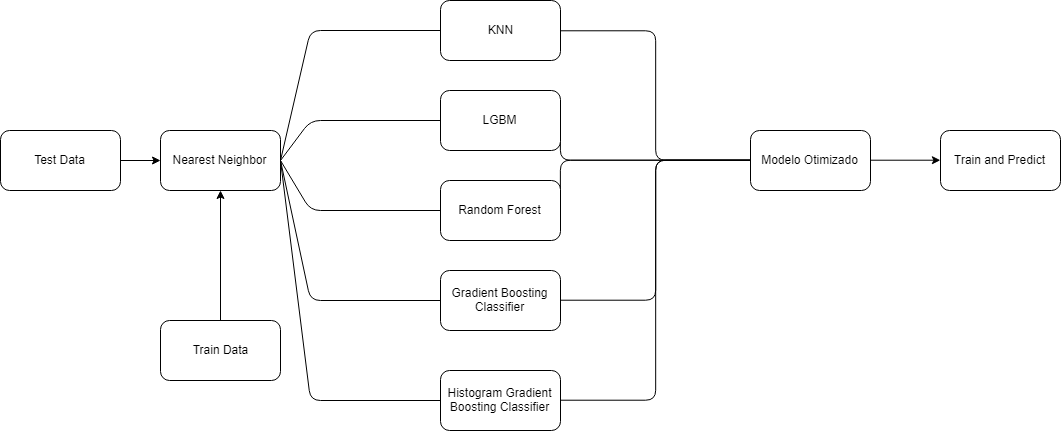

The diagram above was exported from draw.io. Its source (the exported page's mxGraphModel, read from the mxfile embedded in the PNG):
<mxGraphModel dx="1626" dy="935" grid="1" gridSize="10" guides="1" tooltips="1" connect="1" arrows="1" fold="1" page="1" pageScale="1" pageWidth="1500" pageHeight="1390" math="0" shadow="0">
  <root>
    <mxCell id="0" />
    <mxCell id="1" parent="0" />
    <mxCell id="MM7aciIonlUWJk5O4803-3" value="" style="edgeStyle=orthogonalEdgeStyle;rounded=0;orthogonalLoop=1;jettySize=auto;html=1;" edge="1" parent="1" source="MM7aciIonlUWJk5O4803-1" target="MM7aciIonlUWJk5O4803-2">
      <mxGeometry relative="1" as="geometry" />
    </mxCell>
    <mxCell id="MM7aciIonlUWJk5O4803-1" value="Test Data" style="rounded=1;whiteSpace=wrap;html=1;" vertex="1" parent="1">
      <mxGeometry x="120" y="320" width="120" height="60" as="geometry" />
    </mxCell>
    <mxCell id="MM7aciIonlUWJk5O4803-5" value="" style="edgeStyle=orthogonalEdgeStyle;rounded=0;orthogonalLoop=1;jettySize=auto;html=1;startArrow=classic;startFill=1;endArrow=none;endFill=0;" edge="1" parent="1" source="MM7aciIonlUWJk5O4803-2" target="MM7aciIonlUWJk5O4803-4">
      <mxGeometry relative="1" as="geometry" />
    </mxCell>
    <mxCell id="MM7aciIonlUWJk5O4803-2" value="Nearest Neighbor" style="rounded=1;whiteSpace=wrap;html=1;" vertex="1" parent="1">
      <mxGeometry x="280" y="320" width="120" height="60" as="geometry" />
    </mxCell>
    <mxCell id="MM7aciIonlUWJk5O4803-24" style="edgeStyle=orthogonalEdgeStyle;rounded=1;orthogonalLoop=1;jettySize=auto;html=1;entryX=0;entryY=0.5;entryDx=0;entryDy=0;startArrow=none;startFill=0;endArrow=none;endFill=0;" edge="1" parent="1" source="MM7aciIonlUWJk5O4803-6" target="MM7aciIonlUWJk5O4803-23">
      <mxGeometry relative="1" as="geometry" />
    </mxCell>
    <mxCell id="MM7aciIonlUWJk5O4803-6" value="KNN" style="rounded=1;whiteSpace=wrap;html=1;" vertex="1" parent="1">
      <mxGeometry x="560" y="190" width="120" height="60" as="geometry" />
    </mxCell>
    <mxCell id="MM7aciIonlUWJk5O4803-4" value="Train Data" style="rounded=1;whiteSpace=wrap;html=1;" vertex="1" parent="1">
      <mxGeometry x="280" y="510" width="120" height="60" as="geometry" />
    </mxCell>
    <mxCell id="MM7aciIonlUWJk5O4803-29" style="edgeStyle=orthogonalEdgeStyle;rounded=1;orthogonalLoop=1;jettySize=auto;html=1;exitX=1;exitY=0.5;exitDx=0;exitDy=0;startArrow=none;startFill=0;endArrow=none;endFill=0;" edge="1" parent="1" source="MM7aciIonlUWJk5O4803-8">
      <mxGeometry relative="1" as="geometry">
        <mxPoint x="870" y="350" as="targetPoint" />
        <Array as="points">
          <mxPoint x="680" y="350" />
        </Array>
      </mxGeometry>
    </mxCell>
    <mxCell id="MM7aciIonlUWJk5O4803-8" value="LGBM" style="rounded=1;whiteSpace=wrap;html=1;" vertex="1" parent="1">
      <mxGeometry x="560" y="280" width="120" height="60" as="geometry" />
    </mxCell>
    <mxCell id="MM7aciIonlUWJk5O4803-28" style="edgeStyle=orthogonalEdgeStyle;rounded=1;orthogonalLoop=1;jettySize=auto;html=1;exitX=1;exitY=0.5;exitDx=0;exitDy=0;startArrow=none;startFill=0;endArrow=none;endFill=0;" edge="1" parent="1" source="MM7aciIonlUWJk5O4803-9">
      <mxGeometry relative="1" as="geometry">
        <mxPoint x="870" y="350" as="targetPoint" />
        <Array as="points">
          <mxPoint x="680" y="350" />
        </Array>
      </mxGeometry>
    </mxCell>
    <mxCell id="MM7aciIonlUWJk5O4803-9" value="Random Forest" style="rounded=1;whiteSpace=wrap;html=1;" vertex="1" parent="1">
      <mxGeometry x="560" y="370" width="120" height="60" as="geometry" />
    </mxCell>
    <mxCell id="MM7aciIonlUWJk5O4803-27" style="edgeStyle=orthogonalEdgeStyle;rounded=1;orthogonalLoop=1;jettySize=auto;html=1;exitX=1;exitY=0.5;exitDx=0;exitDy=0;entryX=0;entryY=0.5;entryDx=0;entryDy=0;startArrow=none;startFill=0;endArrow=none;endFill=0;" edge="1" parent="1" source="MM7aciIonlUWJk5O4803-10" target="MM7aciIonlUWJk5O4803-23">
      <mxGeometry relative="1" as="geometry" />
    </mxCell>
    <mxCell id="MM7aciIonlUWJk5O4803-10" value="Gradient Boosting Classifier" style="rounded=1;whiteSpace=wrap;html=1;" vertex="1" parent="1">
      <mxGeometry x="560" y="460" width="120" height="60" as="geometry" />
    </mxCell>
    <mxCell id="MM7aciIonlUWJk5O4803-26" style="edgeStyle=orthogonalEdgeStyle;rounded=1;orthogonalLoop=1;jettySize=auto;html=1;exitX=1;exitY=0.5;exitDx=0;exitDy=0;entryX=0;entryY=0.5;entryDx=0;entryDy=0;startArrow=none;startFill=0;endArrow=none;endFill=0;" edge="1" parent="1" source="MM7aciIonlUWJk5O4803-11" target="MM7aciIonlUWJk5O4803-23">
      <mxGeometry relative="1" as="geometry" />
    </mxCell>
    <mxCell id="MM7aciIonlUWJk5O4803-11" value="Histogram Gradient Boosting Classifier" style="rounded=1;whiteSpace=wrap;html=1;" vertex="1" parent="1">
      <mxGeometry x="560" y="560" width="120" height="60" as="geometry" />
    </mxCell>
    <mxCell id="MM7aciIonlUWJk5O4803-12" value="" style="endArrow=none;html=1;entryX=1;entryY=0.5;entryDx=0;entryDy=0;exitX=0;exitY=0.5;exitDx=0;exitDy=0;rounded=1;" edge="1" parent="1" source="MM7aciIonlUWJk5O4803-6" target="MM7aciIonlUWJk5O4803-2">
      <mxGeometry width="50" height="50" relative="1" as="geometry">
        <mxPoint x="120" y="690" as="sourcePoint" />
        <mxPoint x="410" y="430" as="targetPoint" />
        <Array as="points">
          <mxPoint x="430" y="220" />
        </Array>
      </mxGeometry>
    </mxCell>
    <mxCell id="MM7aciIonlUWJk5O4803-14" value="" style="endArrow=none;html=1;entryX=1;entryY=0.5;entryDx=0;entryDy=0;exitX=0;exitY=0.5;exitDx=0;exitDy=0;rounded=1;" edge="1" parent="1" source="MM7aciIonlUWJk5O4803-8" target="MM7aciIonlUWJk5O4803-2">
      <mxGeometry width="50" height="50" relative="1" as="geometry">
        <mxPoint x="570" y="230" as="sourcePoint" />
        <mxPoint x="440" y="360" as="targetPoint" />
        <Array as="points">
          <mxPoint x="430" y="310" />
        </Array>
      </mxGeometry>
    </mxCell>
    <mxCell id="MM7aciIonlUWJk5O4803-15" value="" style="endArrow=none;html=1;entryX=1;entryY=0.5;entryDx=0;entryDy=0;exitX=0;exitY=0.5;exitDx=0;exitDy=0;rounded=1;" edge="1" parent="1" source="MM7aciIonlUWJk5O4803-9" target="MM7aciIonlUWJk5O4803-2">
      <mxGeometry width="50" height="50" relative="1" as="geometry">
        <mxPoint x="570" y="320" as="sourcePoint" />
        <mxPoint x="440" y="360" as="targetPoint" />
        <Array as="points">
          <mxPoint x="430" y="400" />
        </Array>
      </mxGeometry>
    </mxCell>
    <mxCell id="MM7aciIonlUWJk5O4803-16" value="" style="endArrow=none;html=1;exitX=0;exitY=0.5;exitDx=0;exitDy=0;rounded=1;entryX=1;entryY=0.5;entryDx=0;entryDy=0;" edge="1" parent="1" source="MM7aciIonlUWJk5O4803-10" target="MM7aciIonlUWJk5O4803-2">
      <mxGeometry width="50" height="50" relative="1" as="geometry">
        <mxPoint x="570" y="410" as="sourcePoint" />
        <mxPoint x="430" y="350" as="targetPoint" />
        <Array as="points">
          <mxPoint x="430" y="490" />
        </Array>
      </mxGeometry>
    </mxCell>
    <mxCell id="MM7aciIonlUWJk5O4803-17" value="" style="endArrow=none;html=1;exitX=0;exitY=0.5;exitDx=0;exitDy=0;rounded=1;" edge="1" parent="1">
      <mxGeometry width="50" height="50" relative="1" as="geometry">
        <mxPoint x="560" y="590" as="sourcePoint" />
        <mxPoint x="400" y="350" as="targetPoint" />
        <Array as="points">
          <mxPoint x="430" y="590" />
        </Array>
      </mxGeometry>
    </mxCell>
    <mxCell id="MM7aciIonlUWJk5O4803-18" value="Train and Predict" style="rounded=1;whiteSpace=wrap;html=1;" vertex="1" parent="1">
      <mxGeometry x="1060" y="320" width="120" height="60" as="geometry" />
    </mxCell>
    <mxCell id="MM7aciIonlUWJk5O4803-30" style="edgeStyle=orthogonalEdgeStyle;rounded=1;orthogonalLoop=1;jettySize=auto;html=1;exitX=1;exitY=0.5;exitDx=0;exitDy=0;entryX=0;entryY=0.5;entryDx=0;entryDy=0;startArrow=none;startFill=0;endArrow=classic;endFill=1;" edge="1" parent="1" source="MM7aciIonlUWJk5O4803-23" target="MM7aciIonlUWJk5O4803-18">
      <mxGeometry relative="1" as="geometry" />
    </mxCell>
    <mxCell id="MM7aciIonlUWJk5O4803-23" value="Modelo Otimizado" style="rounded=1;whiteSpace=wrap;html=1;" vertex="1" parent="1">
      <mxGeometry x="870" y="320" width="120" height="60" as="geometry" />
    </mxCell>
  </root>
</mxGraphModel>